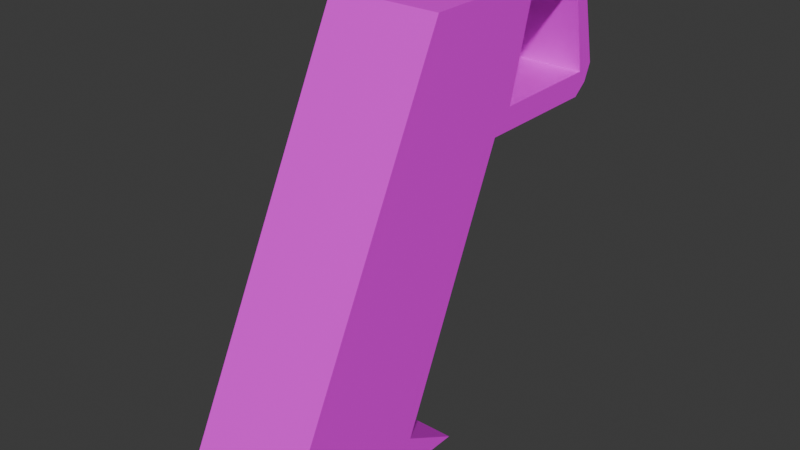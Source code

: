 # Source: Pistol_Handle_02.blend  (saved by Blender 4.4.32; exported with 4.5.12 LTS)
import bpy
from mathutils import Matrix  # noqa: F401  (used for matrix-valued properties, if any)

bpy.ops.wm.read_factory_settings(use_empty=True)
scene = bpy.context.scene
scene.name = 'Scene'

# ---- images (referenced by path relative to the original .blend; pixels are not part of the script)
import os
ASSET_DIR = os.environ.get("B2B_ASSET_DIR", "")  # directory of the original .blend (textures are referenced by path, not embedded)
HERE = os.path.dirname(os.path.abspath(__file__))  # packed textures are extracted next to this script under _unpacked/

def load_image(name, relpath, width, height, colorspace="sRGB"):
    """Load a texture the original file referenced (path relative to the .blend, or extracted next to this script)."""
    p = next((c for c in (os.path.join(HERE, relpath), os.path.join(ASSET_DIR, relpath)) if relpath and os.path.exists(c)), "")
    if p:
        img = bpy.data.images.load(p, check_existing=True)
        img.name = name
    else:  # same state as the original file: an image datablock whose file is absent (Cycles renders it pink)
        img = bpy.data.images.new(name, width, height)
        img.source = "FILE"
        img.filepath = "//" + (relpath or name)
    img.colorspace_settings.name = colorspace
    return img
img_pistol_hn_02_tex_png = load_image('Pistol_Hn_02_tex.png', 'Pistol_Hn_02_tex.png', 1024, 1024, 'sRGB')

# ---- materials (node trees are filled in below, after node groups)
mat_x = bpy.data.materials.new('マテリアル')

# ---- material node trees
mat_x.use_nodes = True; mat_x.node_tree.nodes.clear()
_N = mat_x.node_tree.nodes; _L = mat_x.node_tree.links
n0 = _N.new('ShaderNodeBsdfPrincipled'); n0.name = 'プリンシプルBSDF'; n0.location = (10, 300)
n1 = _N.new('ShaderNodeOutputMaterial'); n1.name = 'マテリアル出力'; n1.location = (300, 300)
n2 = _N.new('ShaderNodeTexImage'); n2.name = '画像テクスチャ'; n2.location = (-325, 258)
n2.image = img_pistol_hn_02_tex_png
_L.new(n0.outputs[0], n1.inputs[0])
_L.new(n2.outputs[0], n0.inputs[0])
n1.is_active_output = True

# ---- world
world_world = bpy.data.worlds.new('World'); scene.world = world_world
world_world.use_nodes = True; world_world.node_tree.nodes.clear()
_N = world_world.node_tree.nodes; _L = world_world.node_tree.links
n0 = _N.new('ShaderNodeOutputWorld'); n0.name = 'World Output'; n0.location = (300, 300)
n1 = _N.new('ShaderNodeBackground'); n1.name = 'Background'; n1.location = (10, 300)
n1.inputs[0].default_value = (0.05088, 0.05088, 0.05088, 1.0)
_L.new(n1.outputs[0], n0.inputs[0])
n0.is_active_output = True
world_world.color = (0.05088, 0.05088, 0.05088)
world_world.sun_shadow_jitter_overblur = 0.0

# ---- meshes
me_x = bpy.data.meshes.new('立方体')
me_x.from_pydata([(-0.3515, -1.707, -2.456), (-0.3515, -0.4921, -0.001961), (-0.3515, -0.6944, -2.457), (-0.3515, 0.3452, 0.001489), (0.364, -1.707, -2.456), (0.364, -0.4921, -0.001961), (0.364, -0.6944, -2.457), (0.364, 0.3452, 0.001489), (-0.3515, 0.02961, -0.824), (0.364, 0.02961, -0.824), (-0.3515, 0.8636, -0.8254), (0.364, 0.8636, -0.8254), (-0.3515, 0.1621, -0.6802), (0.364, 0.1621, -0.6802), (-0.3515, 0.8952, -0.675), (0.364, 0.8952, -0.675), (-0.3515, 1.004, -0.6426), (-0.3515, 0.955, -0.7536), (0.364, 1.004, -0.6426), (0.364, 0.955, -0.7536), (-0.3515, 0.7892, -0.09751), (0.364, 0.7892, -0.09751), (-0.3515, 0.8611, 0.002676), (0.364, 0.8611, 0.002676), (-0.3515, 0.3226, -0.09855), (0.364, 0.3226, -0.09855), (0.1442, 0.2313, -0.104), (0.08863, 0.4432, -0.47), (-0.07613, 0.4432, -0.47), (-0.1317, 0.2313, -0.104), (0.1442, 0.329, -0.1291), (-0.1317, 0.329, -0.1291), (0.08863, 0.5252, -0.5288), (-0.07613, 0.5252, -0.5288), (-0.1039, 0.4274, -0.3121), (0.1164, 0.3454, -0.2533), (0.1164, 0.4274, -0.3121), (-0.1039, 0.3454, -0.2533), (-0.3515, -0.3239, -2.662), (-0.3515, -1.72, -2.661), (0.364, -0.3239, -2.662), (0.364, -1.72, -2.661)], [], [(4, 5, 1, 0), (4, 0, 39, 41), (35, 26, 29, 37), (2, 8, 9, 6), (15, 14, 12, 13), (11, 9, 8, 10), (17, 16, 18, 19), (11, 10, 17, 19), (13, 25, 7, 5, 4, 6, 9, 11, 19, 18, 23, 21, 15), (16, 22, 23, 18), (37, 29, 31, 34), (14, 15, 21, 20), (0, 1, 3, 24, 12, 14, 20, 22, 16, 17, 10, 8, 2), (22, 20, 24, 3), (3, 1, 5, 7, 23, 22), (21, 23, 7, 25), (20, 21, 25, 24), (13, 12, 24, 25), (36, 30, 26, 35), (33, 32, 27, 28), (34, 31, 30, 36), (30, 31, 29, 26), (33, 34, 36, 32), (32, 36, 35, 27), (28, 37, 34, 33), (27, 35, 37, 28), (38, 40, 41, 39), (6, 4, 41, 40), (2, 6, 40, 38), (0, 2, 38, 39)])
_uv = me_x.uv_layers.new(name='UVマップ')
_uv.uv.foreach_set('vector', [0.8475, 0.517, 0.8475, -1.985e-09, 1.0, -1.985e-09, 1.0, 0.517, 0.8475, 0.517, 1.0, 0.517, 1.0, 0.5605, 0.8475, 0.5605, 0.8534, 0.5929, 0.8475, 0.5605, 0.9063, 0.5605, 0.9004, 0.5929, 0.695, 0.619, 0.695, 0.2396, 0.8475, 0.2396, 0.8475, 0.619, 0.2986, 0.7492, 0.2986, 0.9017, 0.1525, 0.9017, 0.1525, 0.7492, 0.8475, 0.1547, 0.8475, 0.2396, 0.695, 0.2396, 0.695, 0.1547, 0.695, 0.1319, 0.695, 0.1062, 0.8475, 0.1062, 0.8475, 0.1319, 0.8475, 0.1547, 0.695, 0.1547, 0.695, 0.1319, 0.8475, 0.1319, 0.2048, 0.1902, 0.185, 0.08133, 0.1808, 0.06303, 0.05103, 0.1318, 0.05103, 0.6347, 0.2084, 0.5524, 0.1953, 0.2246, 0.3249, 0.157, 0.3335, 0.1377, 0.3326, 0.1154, 0.2608, 0.02082, 0.2573, 0.04317, 0.3182, 0.1296, 0.695, 0.1062, 0.695, -1.27e-08, 0.8475, -1.27e-08, 0.8475, 0.1062, 0.6741, 0.7891, 0.6691, 0.7492, 0.6846, 0.7642, 0.6832, 0.8087, 0.5644, 0.7492, 0.5644, 0.9017, 0.4409, 0.9017, 0.4409, 0.7492, 0.04967, 0.6347, 0.04967, 0.1318, 0.1878, 0.06303, 0.1923, 0.08133, 0.2134, 0.1902, 0.3342, 0.1296, 0.2694, 0.04317, 0.2731, 0.02082, 0.3495, 0.1154, 0.3505, 0.1377, 0.3413, 0.157, 0.2033, 0.2246, 0.2173, 0.5524, 0.2731, 0.02082, 0.2694, 0.04317, 0.1923, 0.08133, 0.1878, 0.06303, 0.695, 0.786, 0.695, 0.619, 0.8475, 0.619, 0.8475, 0.786, 0.8475, 0.889, 0.695, 0.889, 0.2573, 0.04317, 0.2608, 0.02082, 0.1808, 0.06303, 0.185, 0.08133, 0.0, 0.7492, 0.1525, 0.7492, 0.1525, 0.797, 0.0, 0.797, 0.1525, 0.9222, 0.0, 0.9222, 0.0, 0.797, 0.1525, 0.797, 0.6551, 0.8087, 0.6537, 0.7642, 0.6691, 0.7492, 0.6641, 0.7891, 0.8945, 0.6525, 0.8593, 0.6525, 0.8593, 0.6396, 0.8945, 0.6396, 0.8534, 0.7071, 0.8475, 0.6739, 0.9063, 0.6739, 0.9004, 0.7071, 0.9063, 0.6739, 0.8475, 0.6739, 0.8475, 0.6525, 0.9063, 0.6525, 0.8593, 0.7428, 0.8534, 0.7071, 0.9004, 0.7071, 0.8945, 0.7428, 0.6601, 0.8593, 0.6551, 0.8087, 0.6641, 0.7891, 0.6691, 0.8398, 0.6691, 0.8398, 0.6741, 0.7891, 0.6832, 0.8087, 0.6781, 0.8593, 0.8593, 0.6396, 0.8534, 0.5929, 0.9004, 0.5929, 0.8945, 0.6396, 0.2986, 0.9017, 0.2986, 0.7492, 0.4409, 0.7492, 0.4409, 0.9017, 0.2084, 0.5524, 0.05103, 0.6347, 0.06483, 0.6695, 0.2817, 0.556, 0.5644, 0.9017, 0.5644, 0.7492, 0.6537, 0.7492, 0.6537, 0.9017, 0.04967, 0.6347, 0.2173, 0.5524, 0.2953, 0.556, 0.06437, 0.6695])
me_x.materials.append(mat_x)
me_x.update()

# ---- objects
ob_x = bpy.data.objects.new('立方体', me_x)

# ---- transforms, parenting, visibility, modifiers, constraints
ob_x.location = (-0.006254, 0.994, 2.325)

# ---- collection membership
scene.collection.objects.link(ob_x)

# ---- scene / render settings (as saved in the file)
scene.frame_start = 1; scene.frame_end = 250; scene.frame_set(1)
scene.render.engine = 'BLENDER_EEVEE_NEXT'
bpy.context.view_layer.update()

# ---- added for rendering (the .blend has no active camera and no usable light): camera, sun
cam_auto = bpy.data.cameras.new('AutoCamera')
cam_auto.lens = 50.0
cam_auto.sensor_width = 36.0
cam_auto.clip_end = 1000.0
ob_auto_camera = bpy.data.objects.new('AutoCamera', cam_auto)
scene.collection.objects.link(ob_auto_camera)
ob_auto_camera.location = (3.5868, -3.66815, 3.86472)
ob_auto_camera.rotation_euler = (1.09748, -7.21219e-08, 0.694738)
scene.camera = ob_auto_camera
light_auto_sun = bpy.data.lights.new('AutoSun', 'SUN')
light_auto_sun.energy = 3.0
light_auto_sun.angle = 0.0523599
ob_auto_sun = bpy.data.objects.new('AutoSun', light_auto_sun)
scene.collection.objects.link(ob_auto_sun)
ob_auto_sun.rotation_euler = (0.872665, 0.174533, 0.523599)
bpy.context.view_layer.update()

